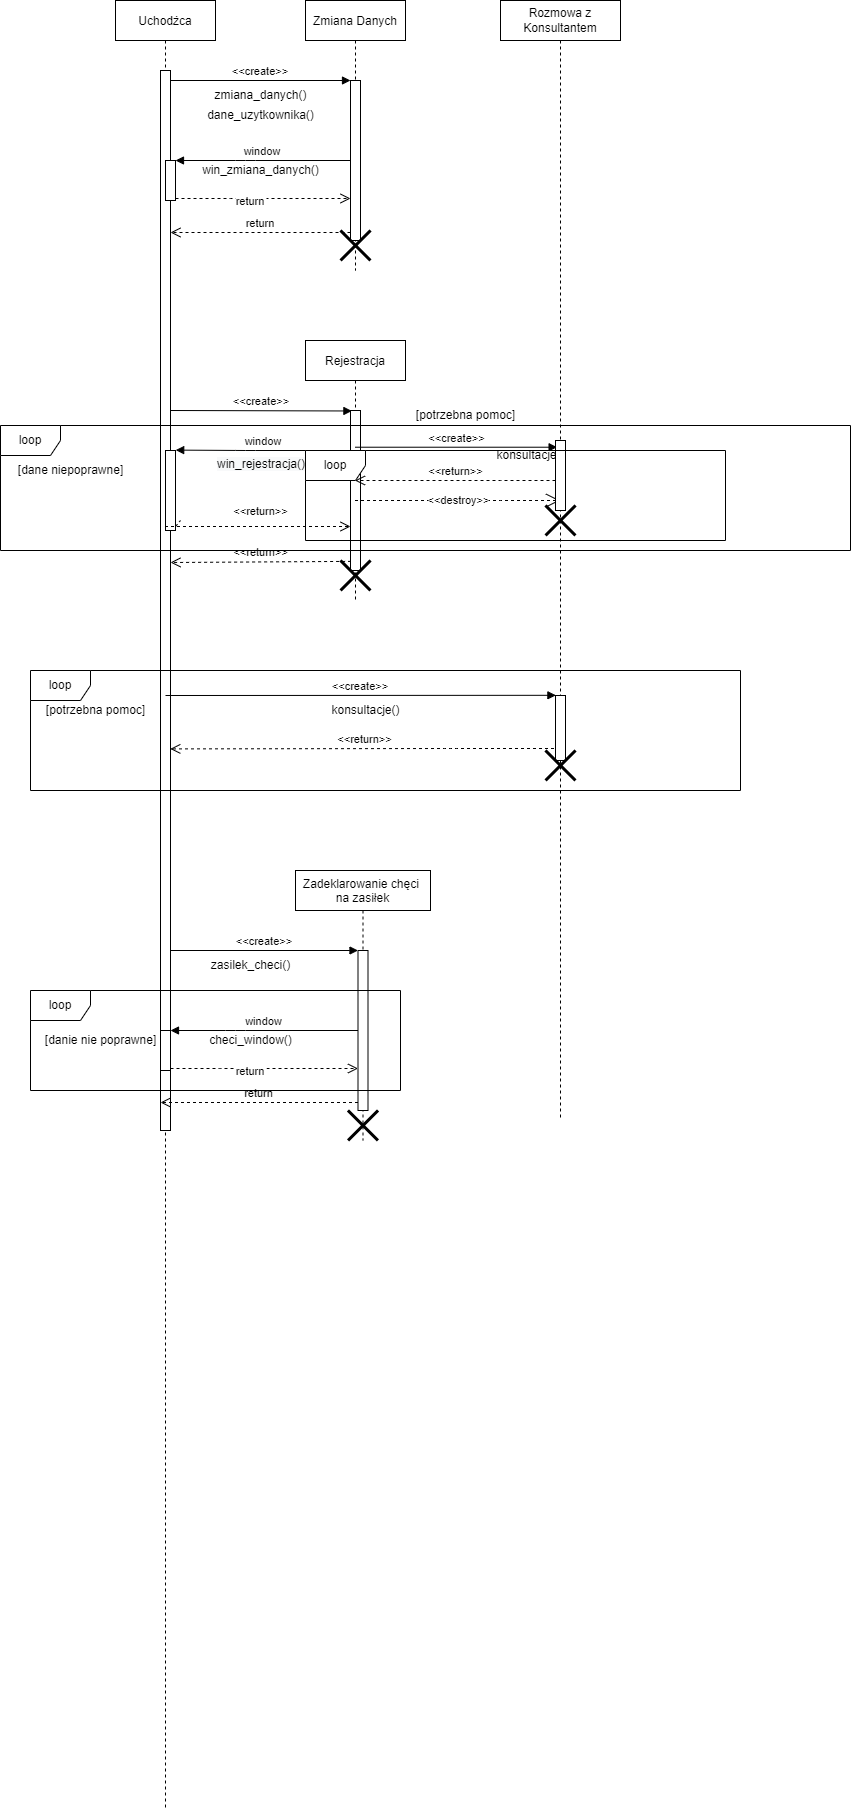

The diagram above was exported from draw.io. Its source (the exported page's mxGraphModel, read from the mxfile embedded in the PNG):
<mxGraphModel dx="1005" dy="595" grid="1" gridSize="10" guides="1" tooltips="1" connect="1" arrows="1" fold="1" page="1" pageScale="1" pageWidth="850" pageHeight="1100" math="0" shadow="0">
  <root>
    <mxCell id="0" />
    <mxCell id="1" parent="0" />
    <mxCell id="3nuBFxr9cyL0pnOWT2aG-1" value="Uchodżca" style="shape=umlLifeline;perimeter=lifelinePerimeter;container=1;collapsible=0;recursiveResize=0;rounded=0;shadow=0;strokeWidth=1;" parent="1" vertex="1">
      <mxGeometry x="145" y="30" width="100" height="1810" as="geometry" />
    </mxCell>
    <mxCell id="3nuBFxr9cyL0pnOWT2aG-2" value="" style="points=[];perimeter=orthogonalPerimeter;rounded=0;shadow=0;strokeWidth=1;" parent="3nuBFxr9cyL0pnOWT2aG-1" vertex="1">
      <mxGeometry x="45" y="70" width="10" height="1060" as="geometry" />
    </mxCell>
    <mxCell id="3nuBFxr9cyL0pnOWT2aG-4" value="" style="points=[];perimeter=orthogonalPerimeter;rounded=0;shadow=0;strokeWidth=1;" parent="3nuBFxr9cyL0pnOWT2aG-1" vertex="1">
      <mxGeometry x="50" y="160" width="10" height="40" as="geometry" />
    </mxCell>
    <mxCell id="QgPjM4lF8auYdssTfLHn-63" value="" style="points=[];perimeter=orthogonalPerimeter;rounded=0;shadow=0;strokeWidth=1;" vertex="1" parent="3nuBFxr9cyL0pnOWT2aG-1">
      <mxGeometry x="45" y="1030" width="10" height="40" as="geometry" />
    </mxCell>
    <mxCell id="3nuBFxr9cyL0pnOWT2aG-5" value="Zmiana Danych" style="shape=umlLifeline;perimeter=lifelinePerimeter;container=1;collapsible=0;recursiveResize=0;rounded=0;shadow=0;strokeWidth=1;" parent="1" vertex="1">
      <mxGeometry x="335" y="30" width="100" height="270" as="geometry" />
    </mxCell>
    <mxCell id="3nuBFxr9cyL0pnOWT2aG-6" value="" style="points=[];perimeter=orthogonalPerimeter;rounded=0;shadow=0;strokeWidth=1;" parent="3nuBFxr9cyL0pnOWT2aG-5" vertex="1">
      <mxGeometry x="45" y="80" width="10" height="160" as="geometry" />
    </mxCell>
    <mxCell id="QgPjM4lF8auYdssTfLHn-16" value="" style="shape=umlDestroy;whiteSpace=wrap;html=1;strokeWidth=3;" vertex="1" parent="3nuBFxr9cyL0pnOWT2aG-5">
      <mxGeometry x="35" y="230" width="30" height="30" as="geometry" />
    </mxCell>
    <mxCell id="3nuBFxr9cyL0pnOWT2aG-7" value="return" style="verticalAlign=bottom;endArrow=open;dashed=1;endSize=8;exitX=0;exitY=0.95;shadow=0;strokeWidth=1;" parent="1" source="3nuBFxr9cyL0pnOWT2aG-6" target="3nuBFxr9cyL0pnOWT2aG-2" edge="1">
      <mxGeometry relative="1" as="geometry">
        <mxPoint x="310" y="330" as="targetPoint" />
      </mxGeometry>
    </mxCell>
    <mxCell id="3nuBFxr9cyL0pnOWT2aG-8" value="&lt;&lt;create&gt;&gt;" style="verticalAlign=bottom;endArrow=block;entryX=0;entryY=0;shadow=0;strokeWidth=1;" parent="1" source="3nuBFxr9cyL0pnOWT2aG-2" target="3nuBFxr9cyL0pnOWT2aG-6" edge="1">
      <mxGeometry relative="1" as="geometry">
        <mxPoint x="310" y="110" as="sourcePoint" />
      </mxGeometry>
    </mxCell>
    <mxCell id="3nuBFxr9cyL0pnOWT2aG-9" value="window" style="verticalAlign=bottom;endArrow=block;shadow=0;strokeWidth=1;" parent="1" source="3nuBFxr9cyL0pnOWT2aG-6" target="3nuBFxr9cyL0pnOWT2aG-4" edge="1">
      <mxGeometry relative="1" as="geometry">
        <mxPoint x="275" y="150" as="sourcePoint" />
        <mxPoint x="200" y="170" as="targetPoint" />
        <Array as="points">
          <mxPoint x="275" y="190" />
        </Array>
      </mxGeometry>
    </mxCell>
    <mxCell id="3nuBFxr9cyL0pnOWT2aG-10" value="return" style="verticalAlign=bottom;endArrow=open;dashed=1;endSize=8;exitX=1;exitY=0.95;shadow=0;strokeWidth=1;" parent="1" source="3nuBFxr9cyL0pnOWT2aG-4" target="3nuBFxr9cyL0pnOWT2aG-6" edge="1">
      <mxGeometry x="-0.1429" y="-12" relative="1" as="geometry">
        <mxPoint x="275" y="207" as="targetPoint" />
        <Array as="points">
          <mxPoint x="250" y="228" />
        </Array>
        <mxPoint as="offset" />
      </mxGeometry>
    </mxCell>
    <mxCell id="QgPjM4lF8auYdssTfLHn-6" value="" style="points=[];perimeter=orthogonalPerimeter;rounded=0;shadow=0;strokeWidth=1;" vertex="1" parent="1">
      <mxGeometry x="195" y="480" width="10" height="80" as="geometry" />
    </mxCell>
    <mxCell id="QgPjM4lF8auYdssTfLHn-8" value="&lt;&lt;return&gt;&gt;" style="verticalAlign=bottom;endArrow=open;dashed=1;endSize=8;exitX=0.06;exitY=0.943;shadow=0;strokeWidth=1;exitDx=0;exitDy=0;exitPerimeter=0;" edge="1" parent="1" source="QgPjM4lF8auYdssTfLHn-15">
      <mxGeometry relative="1" as="geometry">
        <mxPoint x="200" y="591.9999999999998" as="targetPoint" />
        <mxPoint x="380" y="591.9999999999998" as="sourcePoint" />
      </mxGeometry>
    </mxCell>
    <mxCell id="QgPjM4lF8auYdssTfLHn-9" value="&lt;&lt;create&gt;&gt;" style="verticalAlign=bottom;endArrow=block;entryX=0.14;entryY=0.003;shadow=0;strokeWidth=1;entryDx=0;entryDy=0;entryPerimeter=0;" edge="1" parent="1" target="QgPjM4lF8auYdssTfLHn-15">
      <mxGeometry relative="1" as="geometry">
        <mxPoint x="200" y="440.0000000000001" as="sourcePoint" />
        <mxPoint x="380" y="440" as="targetPoint" />
      </mxGeometry>
    </mxCell>
    <mxCell id="QgPjM4lF8auYdssTfLHn-10" value="window" style="verticalAlign=bottom;endArrow=block;shadow=0;strokeWidth=1;entryX=1.02;entryY=-0.005;entryDx=0;entryDy=0;entryPerimeter=0;" edge="1" parent="1" target="QgPjM4lF8auYdssTfLHn-6">
      <mxGeometry relative="1" as="geometry">
        <mxPoint x="380" y="480" as="sourcePoint" />
        <mxPoint x="215" y="480" as="targetPoint" />
        <Array as="points">
          <mxPoint x="355" y="480" />
          <mxPoint x="275" y="480" />
        </Array>
      </mxGeometry>
    </mxCell>
    <mxCell id="QgPjM4lF8auYdssTfLHn-11" value="&lt;&lt;return&gt;&gt;" style="verticalAlign=bottom;endArrow=open;dashed=1;endSize=8;shadow=0;strokeWidth=1;startArrow=none;" edge="1" parent="1" source="3nuBFxr9cyL0pnOWT2aG-1">
      <mxGeometry x="0.0296" y="6" relative="1" as="geometry">
        <mxPoint x="380" y="556" as="targetPoint" />
        <mxPoint x="1" as="offset" />
      </mxGeometry>
    </mxCell>
    <mxCell id="QgPjM4lF8auYdssTfLHn-13" value="[dane niepoprawne]" style="text;html=1;align=center;verticalAlign=middle;resizable=0;points=[];autosize=1;strokeColor=none;fillColor=none;" vertex="1" parent="1">
      <mxGeometry x="40" y="490" width="120" height="20" as="geometry" />
    </mxCell>
    <mxCell id="QgPjM4lF8auYdssTfLHn-14" value="Rejestracja" style="shape=umlLifeline;perimeter=lifelinePerimeter;container=1;collapsible=0;recursiveResize=0;rounded=0;shadow=0;strokeWidth=1;" vertex="1" parent="1">
      <mxGeometry x="335" y="370" width="100" height="260" as="geometry" />
    </mxCell>
    <mxCell id="QgPjM4lF8auYdssTfLHn-15" value="" style="points=[];perimeter=orthogonalPerimeter;rounded=0;shadow=0;strokeWidth=1;" vertex="1" parent="QgPjM4lF8auYdssTfLHn-14">
      <mxGeometry x="45" y="70" width="10" height="160" as="geometry" />
    </mxCell>
    <mxCell id="QgPjM4lF8auYdssTfLHn-17" value="" style="shape=umlDestroy;whiteSpace=wrap;html=1;strokeWidth=3;" vertex="1" parent="QgPjM4lF8auYdssTfLHn-14">
      <mxGeometry x="35" y="220" width="30" height="30" as="geometry" />
    </mxCell>
    <mxCell id="QgPjM4lF8auYdssTfLHn-19" value="&lt;&lt;return&gt;&gt;" style="verticalAlign=bottom;endArrow=open;dashed=1;endSize=8;shadow=0;strokeWidth=1;entryX=0.98;entryY=0.64;entryDx=0;entryDy=0;entryPerimeter=0;" edge="1" parent="1" source="QgPjM4lF8auYdssTfLHn-32" target="3nuBFxr9cyL0pnOWT2aG-2">
      <mxGeometry relative="1" as="geometry">
        <mxPoint x="200" y="871.9999999999998" as="targetPoint" />
        <mxPoint x="380.5999999999999" y="870.8800000000001" as="sourcePoint" />
        <Array as="points">
          <mxPoint x="480" y="778" />
        </Array>
      </mxGeometry>
    </mxCell>
    <mxCell id="QgPjM4lF8auYdssTfLHn-20" value="&lt;&lt;create&gt;&gt;" style="verticalAlign=bottom;endArrow=block;entryX=0.04;entryY=-0.003;shadow=0;strokeWidth=1;entryDx=0;entryDy=0;entryPerimeter=0;" edge="1" parent="1" target="QgPjM4lF8auYdssTfLHn-41">
      <mxGeometry relative="1" as="geometry">
        <mxPoint x="195" y="725" as="sourcePoint" />
        <mxPoint x="381.4000000000001" y="720.48" as="targetPoint" />
        <Array as="points" />
      </mxGeometry>
    </mxCell>
    <mxCell id="QgPjM4lF8auYdssTfLHn-23" value="loop" style="shape=umlFrame;whiteSpace=wrap;html=1;" vertex="1" parent="1">
      <mxGeometry x="60" y="700" width="710" height="120" as="geometry" />
    </mxCell>
    <mxCell id="QgPjM4lF8auYdssTfLHn-24" value="[potrzebna pomoc]" style="text;html=1;align=center;verticalAlign=middle;resizable=0;points=[];autosize=1;strokeColor=none;fillColor=none;" vertex="1" parent="1">
      <mxGeometry x="70" y="730" width="110" height="20" as="geometry" />
    </mxCell>
    <mxCell id="QgPjM4lF8auYdssTfLHn-28" value="zmiana_danych()" style="text;html=1;align=center;verticalAlign=middle;resizable=0;points=[];autosize=1;strokeColor=none;fillColor=none;" vertex="1" parent="1">
      <mxGeometry x="235" y="115" width="110" height="20" as="geometry" />
    </mxCell>
    <mxCell id="QgPjM4lF8auYdssTfLHn-29" value="win_zmiana_danych()" style="text;html=1;align=center;verticalAlign=middle;resizable=0;points=[];autosize=1;strokeColor=none;fillColor=none;" vertex="1" parent="1">
      <mxGeometry x="225" y="190" width="130" height="20" as="geometry" />
    </mxCell>
    <mxCell id="QgPjM4lF8auYdssTfLHn-30" value="&lt;span style=&quot;color: rgb(0, 0, 0); font-family: Helvetica; font-size: 12px; font-style: normal; font-variant-ligatures: normal; font-variant-caps: normal; font-weight: 400; letter-spacing: normal; orphans: 2; text-align: center; text-indent: 0px; text-transform: none; widows: 2; word-spacing: 0px; -webkit-text-stroke-width: 0px; background-color: rgb(248, 249, 250); text-decoration-thickness: initial; text-decoration-style: initial; text-decoration-color: initial; float: none; display: inline !important;&quot;&gt;win_rejestracja()&lt;/span&gt;" style="text;whiteSpace=wrap;html=1;" vertex="1" parent="1">
      <mxGeometry x="245" y="480" width="140" height="30" as="geometry" />
    </mxCell>
    <mxCell id="QgPjM4lF8auYdssTfLHn-31" value="" style="verticalAlign=bottom;endArrow=none;dashed=1;endSize=8;exitX=1;exitY=0.95;shadow=0;strokeWidth=1;" edge="1" parent="1" source="QgPjM4lF8auYdssTfLHn-6">
      <mxGeometry x="-0.1515" y="6" relative="1" as="geometry">
        <mxPoint x="210" y="550" as="targetPoint" />
        <mxPoint as="offset" />
        <mxPoint x="205" y="556" as="sourcePoint" />
      </mxGeometry>
    </mxCell>
    <mxCell id="QgPjM4lF8auYdssTfLHn-32" value="Rozmowa z Konsultantem" style="shape=umlLifeline;perimeter=lifelinePerimeter;whiteSpace=wrap;html=1;container=1;collapsible=0;recursiveResize=0;outlineConnect=0;" vertex="1" parent="1">
      <mxGeometry x="530" y="30" width="120" height="1120" as="geometry" />
    </mxCell>
    <mxCell id="QgPjM4lF8auYdssTfLHn-38" value="" style="shape=umlDestroy;whiteSpace=wrap;html=1;strokeWidth=3;" vertex="1" parent="QgPjM4lF8auYdssTfLHn-32">
      <mxGeometry x="45" y="505" width="30" height="30" as="geometry" />
    </mxCell>
    <mxCell id="QgPjM4lF8auYdssTfLHn-40" value="[potrzebna pomoc]" style="text;html=1;align=center;verticalAlign=middle;resizable=0;points=[];autosize=1;strokeColor=none;fillColor=none;" vertex="1" parent="QgPjM4lF8auYdssTfLHn-32">
      <mxGeometry x="-90" y="405" width="110" height="20" as="geometry" />
    </mxCell>
    <mxCell id="QgPjM4lF8auYdssTfLHn-41" value="" style="html=1;points=[];perimeter=orthogonalPerimeter;" vertex="1" parent="QgPjM4lF8auYdssTfLHn-32">
      <mxGeometry x="55" y="695" width="10" height="65" as="geometry" />
    </mxCell>
    <mxCell id="QgPjM4lF8auYdssTfLHn-43" value="" style="shape=umlDestroy;whiteSpace=wrap;html=1;strokeWidth=3;" vertex="1" parent="QgPjM4lF8auYdssTfLHn-32">
      <mxGeometry x="45" y="750" width="30" height="30" as="geometry" />
    </mxCell>
    <mxCell id="QgPjM4lF8auYdssTfLHn-35" value="konsultacje()" style="text;html=1;align=center;verticalAlign=middle;resizable=0;points=[];autosize=1;strokeColor=none;fillColor=none;" vertex="1" parent="QgPjM4lF8auYdssTfLHn-32">
      <mxGeometry x="-10" y="445" width="80" height="20" as="geometry" />
    </mxCell>
    <mxCell id="QgPjM4lF8auYdssTfLHn-34" value="&amp;lt;&amp;lt;create&amp;gt;&amp;gt;" style="html=1;verticalAlign=bottom;endArrow=block;rounded=0;entryX=0.16;entryY=0.096;entryDx=0;entryDy=0;entryPerimeter=0;" edge="1" parent="1" source="QgPjM4lF8auYdssTfLHn-14" target="QgPjM4lF8auYdssTfLHn-33">
      <mxGeometry width="80" relative="1" as="geometry">
        <mxPoint x="450" y="480" as="sourcePoint" />
        <mxPoint x="530" y="480" as="targetPoint" />
      </mxGeometry>
    </mxCell>
    <mxCell id="QgPjM4lF8auYdssTfLHn-36" value="&amp;lt;&amp;lt;return&amp;gt;&amp;gt;" style="html=1;verticalAlign=bottom;endArrow=open;dashed=1;endSize=8;rounded=0;" edge="1" parent="1" source="QgPjM4lF8auYdssTfLHn-33" target="QgPjM4lF8auYdssTfLHn-14">
      <mxGeometry relative="1" as="geometry">
        <mxPoint x="530" y="530" as="sourcePoint" />
        <mxPoint x="450" y="530" as="targetPoint" />
        <Array as="points">
          <mxPoint x="530" y="510" />
        </Array>
      </mxGeometry>
    </mxCell>
    <mxCell id="QgPjM4lF8auYdssTfLHn-37" value="&amp;lt;&amp;lt;destroy&amp;gt;&amp;gt;" style="endArrow=open;endSize=12;dashed=1;html=1;rounded=0;startArrow=none;" edge="1" parent="1" source="QgPjM4lF8auYdssTfLHn-14" target="QgPjM4lF8auYdssTfLHn-32">
      <mxGeometry width="160" relative="1" as="geometry">
        <mxPoint x="510" y="570" as="sourcePoint" />
        <mxPoint x="680" y="580" as="targetPoint" />
        <Array as="points">
          <mxPoint x="530" y="530" />
        </Array>
      </mxGeometry>
    </mxCell>
    <mxCell id="QgPjM4lF8auYdssTfLHn-45" value="konsultacje()" style="text;html=1;align=center;verticalAlign=middle;resizable=0;points=[];autosize=1;strokeColor=none;fillColor=none;" vertex="1" parent="1">
      <mxGeometry x="355" y="730" width="80" height="20" as="geometry" />
    </mxCell>
    <mxCell id="QgPjM4lF8auYdssTfLHn-56" value="dane_uzytkownika()" style="text;html=1;align=center;verticalAlign=middle;resizable=0;points=[];autosize=1;strokeColor=none;fillColor=none;" vertex="1" parent="1">
      <mxGeometry x="230" y="135" width="120" height="20" as="geometry" />
    </mxCell>
    <mxCell id="QgPjM4lF8auYdssTfLHn-33" value="" style="html=1;points=[];perimeter=orthogonalPerimeter;" vertex="1" parent="1">
      <mxGeometry x="585" y="470" width="10" height="70" as="geometry" />
    </mxCell>
    <mxCell id="QgPjM4lF8auYdssTfLHn-39" value="loop" style="shape=umlFrame;whiteSpace=wrap;html=1;" vertex="1" parent="1">
      <mxGeometry x="335" y="480" width="420" height="90" as="geometry" />
    </mxCell>
    <mxCell id="QgPjM4lF8auYdssTfLHn-12" value="loop" style="shape=umlFrame;whiteSpace=wrap;html=1;" vertex="1" parent="1">
      <mxGeometry x="30" y="455" width="850" height="125" as="geometry" />
    </mxCell>
    <mxCell id="QgPjM4lF8auYdssTfLHn-64" value="Zadeklarowanie chęci &#10;na zasiłek" style="shape=umlLifeline;perimeter=lifelinePerimeter;container=1;collapsible=0;recursiveResize=0;rounded=0;shadow=0;strokeWidth=1;" vertex="1" parent="1">
      <mxGeometry x="325" y="900" width="135" height="270" as="geometry" />
    </mxCell>
    <mxCell id="QgPjM4lF8auYdssTfLHn-65" value="" style="points=[];perimeter=orthogonalPerimeter;rounded=0;shadow=0;strokeWidth=1;" vertex="1" parent="QgPjM4lF8auYdssTfLHn-64">
      <mxGeometry x="62.5" y="80" width="10" height="160" as="geometry" />
    </mxCell>
    <mxCell id="QgPjM4lF8auYdssTfLHn-66" value="" style="shape=umlDestroy;whiteSpace=wrap;html=1;strokeWidth=3;" vertex="1" parent="QgPjM4lF8auYdssTfLHn-64">
      <mxGeometry x="52.5" y="240" width="30" height="30" as="geometry" />
    </mxCell>
    <mxCell id="QgPjM4lF8auYdssTfLHn-67" value="return" style="verticalAlign=bottom;endArrow=open;dashed=1;endSize=8;exitX=0;exitY=0.95;shadow=0;strokeWidth=1;" edge="1" parent="1" source="QgPjM4lF8auYdssTfLHn-65">
      <mxGeometry relative="1" as="geometry">
        <mxPoint x="190" y="1131.9999999999998" as="targetPoint" />
      </mxGeometry>
    </mxCell>
    <mxCell id="QgPjM4lF8auYdssTfLHn-68" value="&lt;&lt;create&gt;&gt;" style="verticalAlign=bottom;endArrow=block;entryX=0;entryY=0;shadow=0;strokeWidth=1;" edge="1" parent="1" target="QgPjM4lF8auYdssTfLHn-65" source="3nuBFxr9cyL0pnOWT2aG-2">
      <mxGeometry relative="1" as="geometry">
        <mxPoint x="190" y="980.0000000000001" as="sourcePoint" />
      </mxGeometry>
    </mxCell>
    <mxCell id="QgPjM4lF8auYdssTfLHn-69" value="window" style="verticalAlign=bottom;endArrow=block;shadow=0;strokeWidth=1;" edge="1" parent="1" source="QgPjM4lF8auYdssTfLHn-65" target="QgPjM4lF8auYdssTfLHn-63">
      <mxGeometry relative="1" as="geometry">
        <mxPoint x="265" y="1020" as="sourcePoint" />
        <mxPoint x="190" y="1040" as="targetPoint" />
        <Array as="points">
          <mxPoint x="265" y="1060" />
        </Array>
      </mxGeometry>
    </mxCell>
    <mxCell id="QgPjM4lF8auYdssTfLHn-70" value="return" style="verticalAlign=bottom;endArrow=open;dashed=1;endSize=8;exitX=1;exitY=0.95;shadow=0;strokeWidth=1;" edge="1" parent="1" source="QgPjM4lF8auYdssTfLHn-63" target="QgPjM4lF8auYdssTfLHn-65">
      <mxGeometry x="-0.1429" y="-12" relative="1" as="geometry">
        <mxPoint x="265" y="1077" as="targetPoint" />
        <Array as="points">
          <mxPoint x="240" y="1098" />
        </Array>
        <mxPoint as="offset" />
      </mxGeometry>
    </mxCell>
    <mxCell id="QgPjM4lF8auYdssTfLHn-71" value="zasilek_checi()" style="text;html=1;align=center;verticalAlign=middle;resizable=0;points=[];autosize=1;strokeColor=none;fillColor=none;" vertex="1" parent="1">
      <mxGeometry x="235" y="985" width="90" height="20" as="geometry" />
    </mxCell>
    <mxCell id="QgPjM4lF8auYdssTfLHn-72" value="checi_window()" style="text;html=1;align=center;verticalAlign=middle;resizable=0;points=[];autosize=1;strokeColor=none;fillColor=none;" vertex="1" parent="1">
      <mxGeometry x="230" y="1060" width="100" height="20" as="geometry" />
    </mxCell>
    <mxCell id="QgPjM4lF8auYdssTfLHn-74" value="loop" style="shape=umlFrame;whiteSpace=wrap;html=1;" vertex="1" parent="1">
      <mxGeometry x="60" y="1020" width="370" height="100" as="geometry" />
    </mxCell>
    <mxCell id="QgPjM4lF8auYdssTfLHn-75" value="[danie nie poprawne]" style="text;html=1;align=center;verticalAlign=middle;resizable=0;points=[];autosize=1;strokeColor=none;fillColor=none;" vertex="1" parent="1">
      <mxGeometry x="65" y="1060" width="130" height="20" as="geometry" />
    </mxCell>
  </root>
</mxGraphModel>